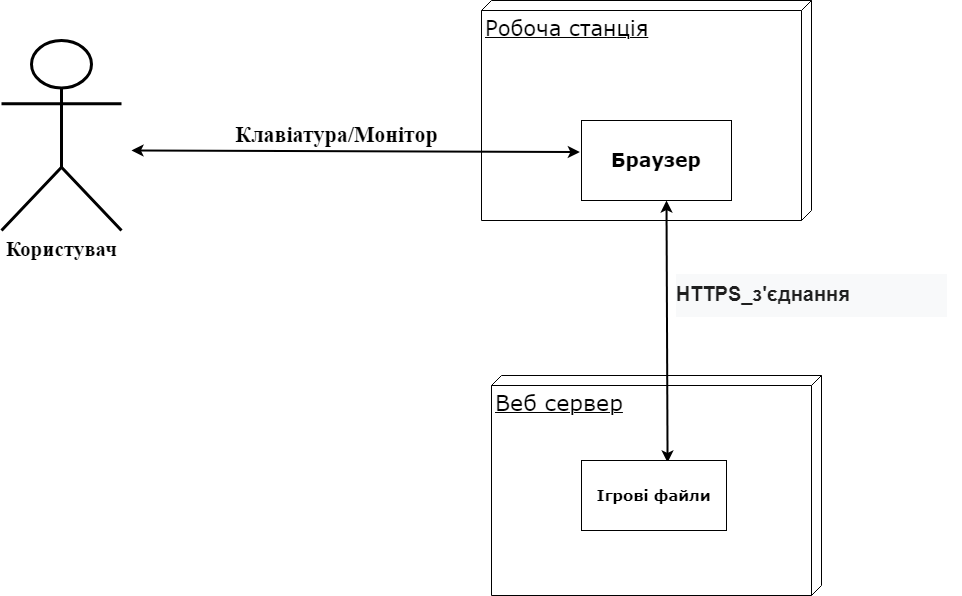

The diagram above was exported from draw.io. Its source (the exported page's mxGraphModel, read from the mxfile embedded in the PNG):
<mxGraphModel dx="1247" dy="709" grid="1" gridSize="10" guides="1" tooltips="1" connect="1" arrows="1" fold="1" page="1" pageScale="1" pageWidth="1100" pageHeight="850" background="none" math="0" shadow="0">
  <root>
    <mxCell id="0" />
    <mxCell id="1" parent="0" />
    <mxCell id="39150e848f15840c-1" value="&lt;font style=&quot;font-size: 21px;&quot;&gt;Робоча станція&lt;/font&gt;" style="verticalAlign=top;align=left;spacingTop=8;spacingLeft=2;spacingRight=12;shape=cube;size=10;direction=south;fontStyle=4;html=1;rounded=0;shadow=0;comic=0;labelBackgroundColor=none;strokeWidth=1;fontFamily=Verdana;fontSize=12" parent="1" vertex="1">
      <mxGeometry x="570" y="50" width="330" height="220" as="geometry" />
    </mxCell>
    <mxCell id="ijaqePrlj0kbuHiX_DJq-1" value="&lt;font face=&quot;Times New Roman&quot; style=&quot;font-size: 21px;&quot;&gt;&lt;b&gt;Користувач&lt;/b&gt;&lt;/font&gt;" style="shape=umlActor;verticalLabelPosition=bottom;verticalAlign=top;html=1;strokeWidth=3;" vertex="1" parent="1">
      <mxGeometry x="90" y="90" width="120" height="190" as="geometry" />
    </mxCell>
    <mxCell id="ijaqePrlj0kbuHiX_DJq-10" value="" style="endArrow=classic;startArrow=classic;html=1;rounded=0;strokeWidth=2;entryX=-0.011;entryY=0.395;entryDx=0;entryDy=0;entryPerimeter=0;" edge="1" parent="1" target="ijaqePrlj0kbuHiX_DJq-17">
      <mxGeometry width="50" height="50" relative="1" as="geometry">
        <mxPoint x="220" y="200" as="sourcePoint" />
        <mxPoint x="660" y="203" as="targetPoint" />
      </mxGeometry>
    </mxCell>
    <mxCell id="ijaqePrlj0kbuHiX_DJq-11" value="&lt;font style=&quot;font-size: 22px;&quot;&gt;&lt;font face=&quot;Times New Roman&quot; style=&quot;font-size: 22px;&quot;&gt;&lt;b&gt;Клавіатура/Монітор&lt;/b&gt;&lt;/font&gt;&lt;/font&gt;" style="text;html=1;align=center;verticalAlign=middle;resizable=0;points=[];autosize=1;strokeColor=none;fillColor=none;" vertex="1" parent="1">
      <mxGeometry x="310" y="165" width="230" height="40" as="geometry" />
    </mxCell>
    <mxCell id="ijaqePrlj0kbuHiX_DJq-14" value="&lt;font style=&quot;font-size: 22px;&quot;&gt;Веб сервер&lt;/font&gt;" style="verticalAlign=top;align=left;spacingTop=8;spacingLeft=2;spacingRight=12;shape=cube;size=10;direction=south;fontStyle=4;html=1;rounded=0;shadow=0;comic=0;labelBackgroundColor=none;strokeWidth=1;fontFamily=Verdana;fontSize=12" vertex="1" parent="1">
      <mxGeometry x="580" y="425" width="330" height="220" as="geometry" />
    </mxCell>
    <mxCell id="ijaqePrlj0kbuHiX_DJq-16" value="" style="endArrow=classic;startArrow=classic;html=1;rounded=0;entryX=0.5;entryY=1;entryDx=0;entryDy=0;exitX=0.453;exitY=0.02;exitDx=0;exitDy=0;exitPerimeter=0;endSize=6;strokeWidth=2;" edge="1" parent="1">
      <mxGeometry width="50" height="50" relative="1" as="geometry">
        <mxPoint x="756.0700000000002" y="512" as="sourcePoint" />
        <mxPoint x="755" y="250" as="targetPoint" />
      </mxGeometry>
    </mxCell>
    <mxCell id="ijaqePrlj0kbuHiX_DJq-17" value="&lt;span style=&quot;font-family: Verdana; text-wrap: nowrap;&quot;&gt;&lt;font style=&quot;font-size: 19px;&quot;&gt;&lt;b&gt;Браузер&lt;/b&gt;&lt;/font&gt;&lt;/span&gt;" style="rounded=0;whiteSpace=wrap;html=1;" vertex="1" parent="1">
      <mxGeometry x="670" y="170" width="150" height="80" as="geometry" />
    </mxCell>
    <mxCell id="ijaqePrlj0kbuHiX_DJq-18" value="&lt;span style=&quot;font-family: Verdana; font-size: 15px; text-wrap: nowrap;&quot;&gt;&lt;b&gt;Ігрові файли&lt;/b&gt;&lt;/span&gt;" style="rounded=0;whiteSpace=wrap;html=1;" vertex="1" parent="1">
      <mxGeometry x="670" y="510" width="145" height="70" as="geometry" />
    </mxCell>
    <mxCell id="ijaqePrlj0kbuHiX_DJq-21" value="&lt;pre style=&quot;unicode-bidi: isolate; line-height: 36px; background-color: rgb(248, 249, 250); border: none; padding: 2px 0.14em 2px 0px; position: relative; margin-top: -2px; margin-bottom: -2px; resize: none; font-family: inherit; overflow: hidden; text-align: left; width: 270px; text-wrap: wrap; overflow-wrap: break-word; color: rgb(31, 31, 31);&quot; dir=&quot;ltr&quot; data-ved=&quot;2ahUKEwjJsKbUkZWFAxX_hf0HHWs5D7QQ3ewLegQIBRAU&quot; aria-label=&quot;Переведенный текст&quot; id=&quot;tw-target-text&quot; data-placeholder=&quot;Перевод&quot; class=&quot;tw-data-text tw-text-large tw-ta&quot;&gt;&lt;span style=&quot;&quot; lang=&quot;uk&quot; class=&quot;Y2IQFc&quot;&gt;&lt;font style=&quot;font-size: 20px;&quot;&gt;&lt;b&gt;HTTPS_з'єднання&lt;/b&gt;&lt;/font&gt;&lt;/span&gt;&lt;/pre&gt;" style="text;html=1;align=center;verticalAlign=middle;resizable=0;points=[];autosize=1;strokeColor=none;fillColor=none;" vertex="1" parent="1">
      <mxGeometry x="750" y="320" width="300" height="50" as="geometry" />
    </mxCell>
  </root>
</mxGraphModel>